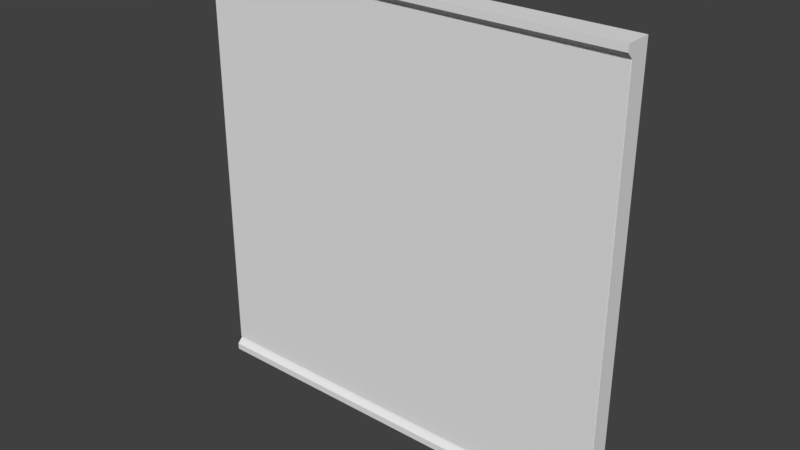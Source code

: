 # Source: LED_marquee.blend  (saved by Blender 2.79.0; exported with 4.5.12 LTS)
import bpy
from mathutils import Matrix  # noqa: F401  (used for matrix-valued properties, if any)

bpy.ops.wm.read_factory_settings(use_empty=True)
scene = bpy.context.scene
scene.name = 'Scene'

# ---- collections
col_collection_1 = bpy.data.collections.new('Collection 1'); scene.collection.children.link(col_collection_1)

# ---- materials (node trees are filled in below, after node groups)
mat_base = bpy.data.materials.new('base')
mat_base.alpha_threshold = 0.0
mat_base.use_transparent_shadow = False
mat_base.roughness = 0.5
mat_leds_off = bpy.data.materials.new('leds_off')
mat_leds_off.alpha_threshold = 0.0
mat_leds_off.use_transparent_shadow = False
mat_leds_off.roughness = 0.5
mat_leds_on = bpy.data.materials.new('leds_on')
mat_leds_on.alpha_threshold = 0.0
mat_leds_on.use_transparent_shadow = False
mat_leds_on.roughness = 0.5

# ---- material node trees

# ---- world
world_world = bpy.data.worlds.new('World'); scene.world = world_world
world_world.color = (0.05088, 0.05088, 0.05088)
world_world.use_sun_shadow = False
world_world.sun_shadow_jitter_overblur = 0.0
world_world.cycles.sampling_method = 'MANUAL'

# ---- meshes
me_cube_cube_leds = bpy.data.meshes.new('Cube_Cube_LEDs')
me_cube_cube_leds.from_pydata([(0.5, -0.4688, 0.4531), (-0.5, -0.4688, 0.4531), (-0.5, 0.4688, 0.4531), (0.5, 0.4688, 0.4531), (0.5, -0.5, 0.4375), (0.5, -0.4844, 0.4375), (0.5, -0.4688, 0.4531), (0.5, 0.4688, 0.4531), (0.5, 0.4844, 0.4375), (0.5, 0.5, 0.4375), (0.5, 0.5, 0.5), (0.5, -0.5, 0.5), (-0.5, 0.5, 0.5), (-0.5, -0.5, 0.5), (-0.5, 0.5, 0.4375), (-0.5, 0.4844, 0.4375), (-0.5, 0.4688, 0.4531), (-0.5, -0.4688, 0.4531), (-0.5, -0.4844, 0.4375), (-0.5, -0.5, 0.4375), (0.5, -0.4688, 0.4491), (-0.5, -0.4688, 0.4491), (-0.5, 0.4688, 0.4491), (0.5, 0.4688, 0.4491)], [], [(0, 1, 2, 3), (4, 5, 6, 7, 8, 9, 10, 11), (11, 10, 12, 13), (13, 12, 14, 15, 16, 17, 18, 19), (11, 13, 19, 4), (12, 10, 9, 14), (19, 18, 5, 4), (15, 14, 9, 8), (8, 7, 16, 15), (17, 6, 5, 18), (20, 21, 22, 23)])
me_cube_cube_leds.polygons.foreach_set('material_index', [1, 0, 0, 0, 0, 0, 0, 0, 0, 0, 2])
_uv = me_cube_cube_leds.uv_layers.new(name='UVMap')
_uv.uv.foreach_set('vector', [0.0, 0.0, 1.0, 0.0, 1.0, 1.0, 0.0, 1.0, 0.6678, 0.0, 0.6678, 0.01551, 0.6819, 0.03103, 0.6819, 0.9618, 0.6678, 0.9773, 0.6678, 0.9928, 0.7239, 0.9928, 0.7239, 0.0, 1.0, 0.007175, 1.0, 1.0, 0.1032, 1.0, 0.1032, 0.007175, 0.7239, 0.0, 0.7239, 0.9928, 0.6678, 0.9928, 0.6678, 0.9773, 0.6819, 0.9618, 0.6819, 0.03103, 0.6678, 0.01551, 0.6678, 0.0, 0.00328, 0.2264, 0.9, 0.2264, 0.9, 0.1643, 0.00328, 0.1643, 0.9, 0.2264, 0.00328, 0.2264, 0.00328, 0.1643, 0.9, 0.1643, 1.0, 0.0, 1.0, 0.0174, 0.0, 0.0174, 0.0, 0.0, 1.0, 0.9825, 1.0, 1.0, 0.0, 1.0, 0.0, 0.9825, 0.0, 0.9825, 0.0, 0.965, 1.0, 0.965, 1.0, 0.9825, 1.0, 0.0348, 0.0, 0.0348, 0.0, 0.0174, 1.0, 0.0174, 0.0, 0.0, 1.0, 0.0, 1.0, 1.0, 0.0, 1.0])
me_cube_cube_leds.materials.append(mat_base)
me_cube_cube_leds.materials.append(mat_leds_off)
me_cube_cube_leds.materials.append(mat_leds_on)
me_cube_cube_leds.use_remesh_preserve_volume = False
me_cube_cube_leds.use_remesh_preserve_attributes = False
me_cube_cube_leds.use_mirror_vertex_groups = False
me_cube_cube_leds.update()
me_cube_cube_leds.normals_split_custom_set([tuple(v) for v in zip(*[iter([0.0, 0.0, -1.0, 0.0, 0.0, -1.0, 0.0, 0.0, -1.0, 0.0, 0.0, -1.0, 1.0, 0.0, 0.0, 1.0, 0.0, 0.0, 1.0, 0.0, 0.0, 1.0, 0.0, 0.0, 1.0, 0.0, 0.0, 1.0, 0.0, 0.0, 1.0, 0.0, 0.0, 1.0, 0.0, 0.0, 0.0, 0.0, 1.0, 0.0, 0.0, 1.0, 0.0, 0.0, 1.0, 0.0, 0.0, 1.0, -1.0, 0.0, 0.0, -1.0, 0.0, 0.0, -1.0, 0.0, 0.0, -1.0, 0.0, 0.0, -1.0, 0.0, 0.0, -1.0, 0.0, 0.0, -1.0, 0.0, 0.0, -1.0, 0.0, 0.0, 0.0, -1.0, 0.0, 0.0, -1.0, 0.0, 0.0, -1.0, 0.0, 0.0, -1.0, 0.0, 0.0, 1.0, 0.0, 0.0, 1.0, 0.0, 0.0, 1.0, 0.0, 0.0, 1.0, 0.0, 0.0, 0.0, -1.0, 0.0, 0.0, -1.0, 0.0, 0.0, -1.0, 0.0, 0.0, -1.0, 0.0, 0.0, -1.0, 0.0, 0.0, -1.0, 0.0, 0.0, -1.0, 0.0, 0.0, -1.0, 0.0, -0.7071, -0.7071, 0.0, -0.7071, -0.7071, 0.0, -0.7071, -0.7071, 0.0, -0.7071, -0.7071, 0.0, 0.7071, -0.7071, 0.0, 0.7071, -0.7071, 0.0, 0.7071, -0.7071, 0.0, 0.7071, -0.7071, 0.0, 0.0, -1.0, 0.0, 0.0, -1.0, 0.0, 0.0, -1.0, 0.0, 0.0, -1.0])] * 3)])

# ---- objects
ob_cube_cube_leds = bpy.data.objects.new('Cube_Cube_LEDs', me_cube_cube_leds)

# ---- transforms, parenting, visibility, modifiers, constraints
ob_cube_cube_leds.location = (0.0, 0.0, 0.0)
ob_cube_cube_leds.rotation_euler = (1.571, -0.0, 3.142)
ob_cube_cube_leds.lineart.crease_threshold = 0.0

# ---- collection membership
col_collection_1.objects.link(ob_cube_cube_leds)

# ---- scene / render settings (as saved in the file)
scene.frame_start = 1; scene.frame_end = 250; scene.frame_set(281)
scene.render.engine = 'BLENDER_EEVEE_NEXT'
scene.render.resolution_percentage = 50
scene.render.dither_intensity = 0.0
scene.cycles.use_denoising = False
scene.cycles.samples = 128
scene.cycles.sampling_pattern = 'TABULATED_SOBOL'
scene.cycles.use_adaptive_sampling = False
scene.cycles.use_light_tree = False
scene.cycles.blur_glossy = 0.0
scene.cycles.sample_clamp_indirect = 0.0
scene.view_settings.view_transform = 'Standard'
bpy.context.view_layer.update()

# ---- added for rendering (the .blend has no active camera and no usable light): camera, sun
cam_auto = bpy.data.cameras.new('AutoCamera')
cam_auto.lens = 50.0
cam_auto.sensor_width = 36.0
cam_auto.clip_end = 1000.0
ob_auto_camera = bpy.data.objects.new('AutoCamera', cam_auto)
scene.collection.objects.link(ob_auto_camera)
ob_auto_camera.location = (1.30974, -1.10294, 1.04779)
ob_auto_camera.rotation_euler = (1.09748, -7.21219e-08, 0.694738)
scene.camera = ob_auto_camera
light_auto_sun = bpy.data.lights.new('AutoSun', 'SUN')
light_auto_sun.energy = 3.0
light_auto_sun.angle = 0.0523599
ob_auto_sun = bpy.data.objects.new('AutoSun', light_auto_sun)
scene.collection.objects.link(ob_auto_sun)
ob_auto_sun.rotation_euler = (0.872665, 0.174533, 0.523599)
bpy.context.view_layer.update()
